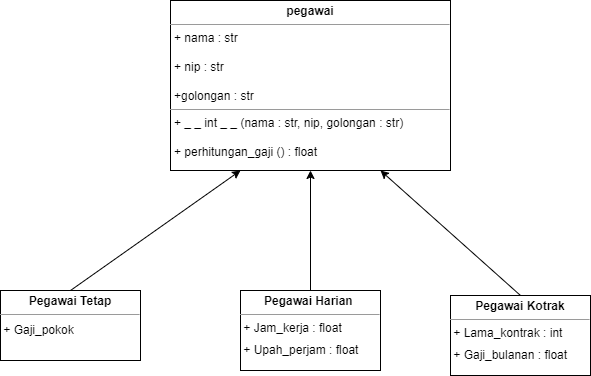

The diagram above was exported from draw.io. Its source (the exported page's mxGraphModel, read from the mxfile embedded in the PNG):
<mxGraphModel dx="1050" dy="566" grid="1" gridSize="10" guides="1" tooltips="1" connect="1" arrows="1" fold="1" page="1" pageScale="1" pageWidth="850" pageHeight="1100" math="0" shadow="0">
  <root>
    <mxCell id="0" />
    <mxCell id="1" parent="0" />
    <mxCell id="tRoHAORN0aNl8DTgjzt1-7" value="&lt;p style=&quot;margin:0px;margin-top:4px;text-align:center;&quot;&gt;&lt;b&gt;pegawai&lt;/b&gt;&lt;/p&gt;&lt;hr size=&quot;1&quot;&gt;&lt;p style=&quot;margin:0px;margin-left:4px;&quot;&gt;+ nama : str&lt;/p&gt;&lt;p style=&quot;margin:0px;margin-left:4px;&quot;&gt;&lt;br&gt;&lt;/p&gt;&lt;p style=&quot;margin:0px;margin-left:4px;&quot;&gt;+ nip : str&lt;/p&gt;&lt;p style=&quot;margin:0px;margin-left:4px;&quot;&gt;&lt;br&gt;&lt;/p&gt;&lt;p style=&quot;margin:0px;margin-left:4px;&quot;&gt;+golongan : str&lt;/p&gt;&lt;hr size=&quot;1&quot;&gt;&lt;p style=&quot;margin:0px;margin-left:4px;&quot;&gt;+ _ _ int _ _ (nama : str, nip, golongan : str)&lt;/p&gt;&lt;p style=&quot;margin:0px;margin-left:4px;&quot;&gt;&lt;br&gt;&lt;/p&gt;&lt;p style=&quot;margin:0px;margin-left:4px;&quot;&gt;+ perhitungan_gaji () : float&lt;/p&gt;" style="verticalAlign=top;align=left;overflow=fill;fontSize=12;fontFamily=Helvetica;html=1;whiteSpace=wrap;" vertex="1" parent="1">
      <mxGeometry x="310" y="110" width="280" height="170" as="geometry" />
    </mxCell>
    <mxCell id="tRoHAORN0aNl8DTgjzt1-10" value="&lt;p style=&quot;margin:0px;margin-top:4px;text-align:center;&quot;&gt;&lt;b&gt;Pegawai Tetap&lt;/b&gt;&lt;/p&gt;&lt;hr size=&quot;1&quot;&gt;&lt;div style=&quot;height:2px;&quot;&gt;&lt;/div&gt;&lt;div style=&quot;height:2px;&quot;&gt;&amp;nbsp;+ Gaji_pokok&lt;/div&gt;" style="verticalAlign=top;align=left;overflow=fill;fontSize=12;fontFamily=Helvetica;html=1;whiteSpace=wrap;" vertex="1" parent="1">
      <mxGeometry x="140" y="400" width="140" height="70" as="geometry" />
    </mxCell>
    <mxCell id="tRoHAORN0aNl8DTgjzt1-11" value="&lt;p style=&quot;margin:0px;margin-top:4px;text-align:center;&quot;&gt;&lt;b&gt;Pegawai Harian&amp;nbsp;&lt;/b&gt;&lt;/p&gt;&lt;hr size=&quot;1&quot;&gt;&lt;div style=&quot;height:2px;&quot;&gt;&amp;nbsp;+ Jam_kerja : float&lt;/div&gt;&lt;div style=&quot;height:2px;&quot;&gt;&lt;br&gt;&lt;/div&gt;&lt;div style=&quot;height:2px;&quot;&gt;&lt;br&gt;&lt;/div&gt;&lt;div style=&quot;height:2px;&quot;&gt;&lt;br&gt;&lt;/div&gt;&lt;div style=&quot;height:2px;&quot;&gt;&lt;br&gt;&lt;/div&gt;&lt;div style=&quot;height:2px;&quot;&gt;&lt;br&gt;&lt;/div&gt;&lt;div style=&quot;height:2px;&quot;&gt;&lt;br&gt;&lt;/div&gt;&lt;div style=&quot;height:2px;&quot;&gt;&lt;br&gt;&lt;/div&gt;&lt;div style=&quot;height:2px;&quot;&gt;&lt;br&gt;&lt;/div&gt;&lt;div style=&quot;height:2px;&quot;&gt;&lt;br&gt;&lt;/div&gt;&lt;div style=&quot;height:2px;&quot;&gt;&lt;br&gt;&lt;/div&gt;&lt;div style=&quot;height:2px;&quot;&gt;&amp;nbsp;+ Upah_perjam : float&lt;/div&gt;" style="verticalAlign=top;align=left;overflow=fill;fontSize=12;fontFamily=Helvetica;html=1;whiteSpace=wrap;" vertex="1" parent="1">
      <mxGeometry x="380" y="400" width="140" height="80" as="geometry" />
    </mxCell>
    <mxCell id="tRoHAORN0aNl8DTgjzt1-12" value="&lt;p style=&quot;margin:0px;margin-top:4px;text-align:center;&quot;&gt;&lt;b&gt;Pegawai Kotrak&lt;/b&gt;&lt;/p&gt;&lt;hr size=&quot;1&quot;&gt;&lt;div style=&quot;height:2px;&quot;&gt;&amp;nbsp;+ Lama_kontrak : int&lt;/div&gt;&lt;div style=&quot;height:2px;&quot;&gt;&lt;br&gt;&lt;/div&gt;&lt;div style=&quot;height:2px;&quot;&gt;&lt;br&gt;&lt;/div&gt;&lt;div style=&quot;height:2px;&quot;&gt;&lt;br&gt;&lt;/div&gt;&lt;div style=&quot;height:2px;&quot;&gt;&lt;br&gt;&lt;/div&gt;&lt;div style=&quot;height:2px;&quot;&gt;&lt;br&gt;&lt;/div&gt;&lt;div style=&quot;height:2px;&quot;&gt;&lt;br&gt;&lt;/div&gt;&lt;div style=&quot;height:2px;&quot;&gt;&lt;br&gt;&lt;/div&gt;&lt;div style=&quot;height:2px;&quot;&gt;&lt;br&gt;&lt;/div&gt;&lt;div style=&quot;height:2px;&quot;&gt;&lt;br&gt;&lt;/div&gt;&lt;div style=&quot;height:2px;&quot;&gt;&lt;br&gt;&lt;/div&gt;&lt;div style=&quot;height:2px;&quot;&gt;&amp;nbsp;+ Gaji_bulanan : float&lt;/div&gt;" style="verticalAlign=top;align=left;overflow=fill;fontSize=12;fontFamily=Helvetica;html=1;whiteSpace=wrap;" vertex="1" parent="1">
      <mxGeometry x="590" y="405" width="140" height="80" as="geometry" />
    </mxCell>
    <mxCell id="tRoHAORN0aNl8DTgjzt1-17" value="" style="endArrow=classic;html=1;rounded=0;exitX=0.5;exitY=0;exitDx=0;exitDy=0;entryX=0.25;entryY=1;entryDx=0;entryDy=0;" edge="1" parent="1" source="tRoHAORN0aNl8DTgjzt1-10" target="tRoHAORN0aNl8DTgjzt1-7">
      <mxGeometry width="50" height="50" relative="1" as="geometry">
        <mxPoint x="460" y="380" as="sourcePoint" />
        <mxPoint x="510" y="330" as="targetPoint" />
      </mxGeometry>
    </mxCell>
    <mxCell id="tRoHAORN0aNl8DTgjzt1-18" value="" style="endArrow=classic;html=1;rounded=0;exitX=0.5;exitY=0;exitDx=0;exitDy=0;entryX=0.5;entryY=1;entryDx=0;entryDy=0;" edge="1" parent="1" source="tRoHAORN0aNl8DTgjzt1-11" target="tRoHAORN0aNl8DTgjzt1-7">
      <mxGeometry width="50" height="50" relative="1" as="geometry">
        <mxPoint x="460" y="380" as="sourcePoint" />
        <mxPoint x="510" y="330" as="targetPoint" />
      </mxGeometry>
    </mxCell>
    <mxCell id="tRoHAORN0aNl8DTgjzt1-19" value="" style="endArrow=classic;html=1;rounded=0;exitX=0.5;exitY=0;exitDx=0;exitDy=0;entryX=0.75;entryY=1;entryDx=0;entryDy=0;" edge="1" parent="1" source="tRoHAORN0aNl8DTgjzt1-12" target="tRoHAORN0aNl8DTgjzt1-7">
      <mxGeometry width="50" height="50" relative="1" as="geometry">
        <mxPoint x="460" y="380" as="sourcePoint" />
        <mxPoint x="510" y="330" as="targetPoint" />
      </mxGeometry>
    </mxCell>
  </root>
</mxGraphModel>